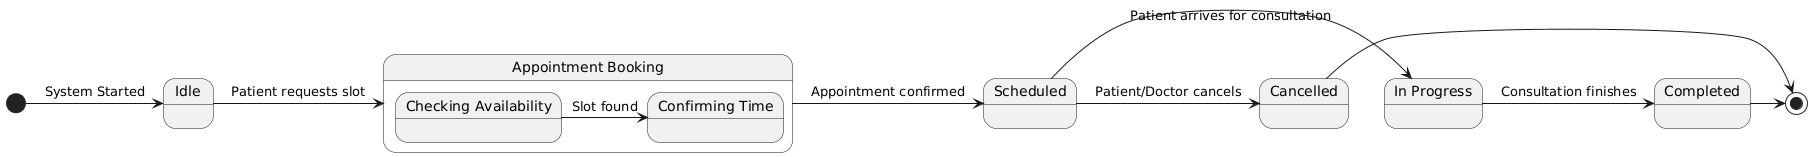

The diagram above was rendered by PlantUML. Its source (embedded in the PNG):
@startuml
[*] -> Idle : System Started

state Idle
state "Appointment Booking" as Booking {
    state "Checking Availability" as Checking
    state "Confirming Time" as Confirming
    Checking -> Confirming : Slot found
}
state Scheduled
state "In Progress" as InProgress
state Completed
state Cancelled

Idle -> Booking : Patient requests slot
Booking -> Scheduled : Appointment confirmed
Scheduled -> InProgress : Patient arrives for consultation
InProgress -> Completed : Consultation finishes
Scheduled -> Cancelled : Patient/Doctor cancels
Completed -> [*]
Cancelled -> [*]
@enduml